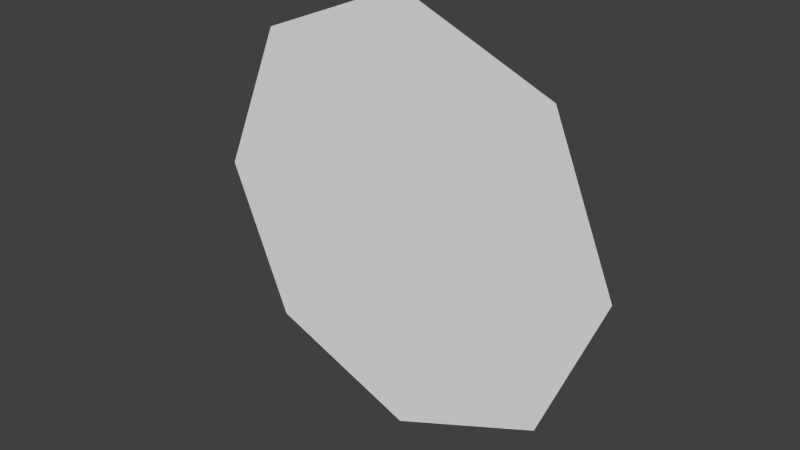# Source: octagon.blend  (saved by Blender 2.90.8; exported with 4.5.12 LTS)
import bpy
from mathutils import Matrix  # noqa: F401  (used for matrix-valued properties, if any)

bpy.ops.wm.read_factory_settings(use_empty=True)
scene = bpy.context.scene
scene.name = 'Scene'

# ---- collections
col_collection_1 = bpy.data.collections.new('Collection 1'); scene.collection.children.link(col_collection_1)

# ---- world
world_world = bpy.data.worlds.new('World'); scene.world = world_world
world_world.color = (0.05088, 0.05088, 0.05088)
world_world.use_sun_shadow = False
world_world.sun_shadow_jitter_overblur = 0.0
world_world.cycles.sampling_method = 'MANUAL'
world_world.cycles.sample_map_resolution = 256

# ---- meshes
me_octagon = bpy.data.meshes.new('octagon')
me_octagon.from_pydata([(0.0, 1.0, 0.0), (-0.7071, 0.7071, 0.0), (-1.0, -4.371e-08, 0.0), (-0.7071, -0.7071, 0.0), (8.742e-08, -1.0, 0.0), (0.7071, -0.7071, 0.0), (1.0, 1.192e-08, 0.0), (0.7071, 0.7071, 0.0)], [], [(7, 0, 1), (7, 1, 2), (6, 7, 2), (5, 6, 2), (5, 2, 3), (4, 5, 3)])
_uv = me_octagon.uv_layers.new(name='UVMap')
_uv.uv.foreach_set('vector', [0.0, 0.0, 0.0, 0.0, 0.0, 0.0, 0.0, 0.0, 0.0, 0.0, 0.0, 0.0, 0.0, 0.0, 0.0, 0.0, 0.0, 0.0, 0.0, 0.0, 0.0, 0.0, 0.0, 0.0, 0.0, 0.0, 0.0, 0.0, 0.0, 0.0, 0.0, 0.0, 0.0, 0.0, 0.0, 0.0])
me_octagon.use_remesh_fix_poles = True
me_octagon.use_remesh_preserve_attributes = False
me_octagon.use_mirror_vertex_groups = False
me_octagon.update()

# ---- objects
ob_octagon = bpy.data.objects.new('octagon', me_octagon)

# ---- transforms, parenting, visibility, modifiers, constraints
ob_octagon.location = (0.0, 0.0, 0.0)
ob_octagon.rotation_euler = (1.571, -0.0, 0.0)
ob_octagon.lineart.crease_threshold = 0.0

# ---- collection membership
scene.collection.objects.link(ob_octagon)

# ---- scene / render settings (as saved in the file)
scene.frame_start = 1; scene.frame_end = 250; scene.frame_set(1)
scene.render.engine = 'BLENDER_EEVEE_NEXT'
scene.render.image_settings.color_mode = 'RGB'
scene.render.image_settings.compression = 90
scene.render.resolution_percentage = 50
scene.render.dither_intensity = 0.0
scene.render.bake_margin = 2
scene.cycles.use_denoising = False
scene.cycles.samples = 10
scene.cycles.sampling_pattern = 'TABULATED_SOBOL'
scene.cycles.light_sampling_threshold = 0.0
scene.cycles.use_adaptive_sampling = False
scene.cycles.use_light_tree = False
scene.cycles.blur_glossy = 0.0
scene.cycles.volume_bounces = 1
scene.cycles.pixel_filter_type = 'GAUSSIAN'
scene.cycles.sample_clamp_indirect = 0.0
scene.view_settings.view_transform = 'Standard'
bpy.context.view_layer.update()

# ---- added for rendering (the .blend has no active camera and no usable light): camera, sun
cam_auto = bpy.data.cameras.new('AutoCamera')
cam_auto.lens = 50.0
cam_auto.sensor_width = 36.0
cam_auto.clip_end = 1000.0
ob_auto_camera = bpy.data.objects.new('AutoCamera', cam_auto)
scene.collection.objects.link(ob_auto_camera)
ob_auto_camera.location = (2.61693, -3.14032, 2.09354)
ob_auto_camera.rotation_euler = (1.09748, -7.21219e-08, 0.694738)
scene.camera = ob_auto_camera
light_auto_sun = bpy.data.lights.new('AutoSun', 'SUN')
light_auto_sun.energy = 3.0
light_auto_sun.angle = 0.0523599
ob_auto_sun = bpy.data.objects.new('AutoSun', light_auto_sun)
scene.collection.objects.link(ob_auto_sun)
ob_auto_sun.rotation_euler = (0.872665, 0.174533, 0.523599)
bpy.context.view_layer.update()
